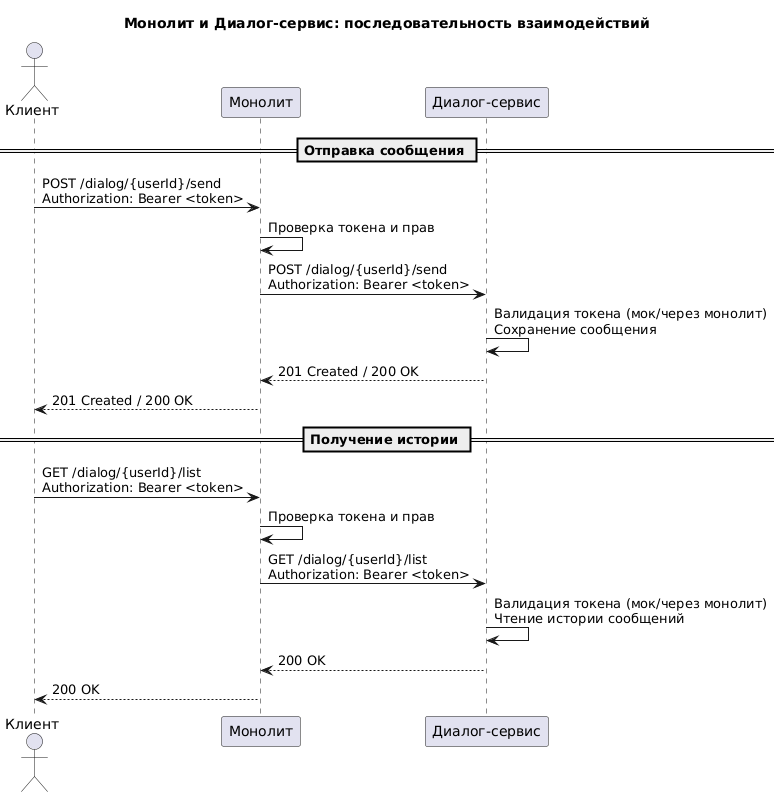

The diagram above was rendered by PlantUML. Its source (embedded in the PNG):
@startuml
title Монолит и Диалог-сервис: последовательность взаимодействий

actor Клиент as Client
participant "Монолит" as Monolith
participant "Диалог-сервис" as Dialog

== Отправка сообщения ==
Client -> Monolith: POST /dialog/{userId}/send\nAuthorization: Bearer <token>
Monolith -> Monolith: Проверка токена и прав
Monolith -> Dialog: POST /dialog/{userId}/send\nAuthorization: Bearer <token>
Dialog -> Dialog: Валидация токена (мок/через монолит)\nСохранение сообщения
Dialog --> Monolith: 201 Created / 200 OK
Monolith --> Client: 201 Created / 200 OK

== Получение истории ==
Client -> Monolith: GET /dialog/{userId}/list\nAuthorization: Bearer <token>
Monolith -> Monolith: Проверка токена и прав
Monolith -> Dialog: GET /dialog/{userId}/list\nAuthorization: Bearer <token>
Dialog -> Dialog: Валидация токена (мок/через монолит)\nЧтение истории сообщений
Dialog --> Monolith: 200 OK
Monolith --> Client: 200 OK
@enduml